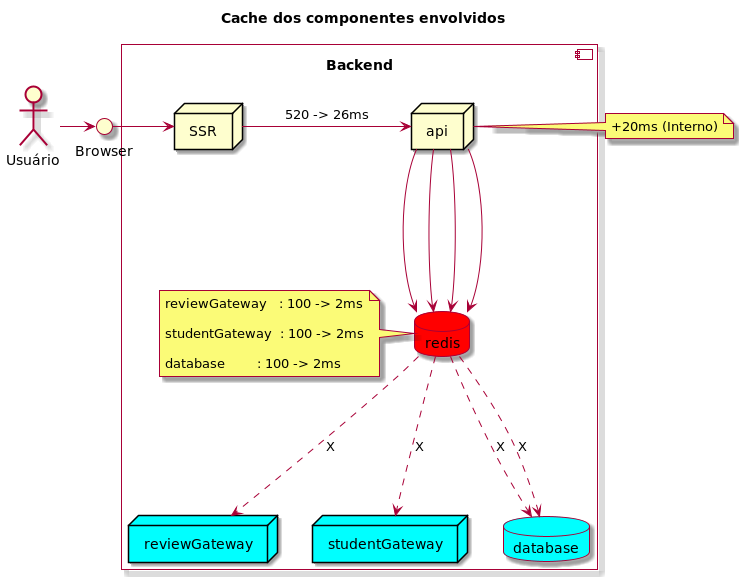

The diagram above was rendered by PlantUML. Its source (embedded in the PNG):
@startuml

skin rose

Title: Cache dos componentes envolvidos

actor "Usuário" as actor
interface "Browser" as browser

component "Backend\n\n" {
  
  node SSR
  node "api" as backend
  node reviewGateway as reviewGateway #aqua
  node studentGateway as studentGateway #aqua
  database database #aqua
  database redis as redis  #red

  actor -> browser
  browser -> SSR
  backend --> redis
  backend --> redis
  backend --> redis
  backend --> redis

  note left of redis
    reviewGateway   : 100 -> 2ms

    studentGateway  : 100 -> 2ms

    database        : 100 -> 2ms
  end note

  redis ..> database: X
  redis ..> database: X
  redis ..> reviewGateway: X
  redis ..> studentGateway: X
}

SSR -> backend: 520 -> 26ms
note right of backend: +20ms (Interno)

@enduml